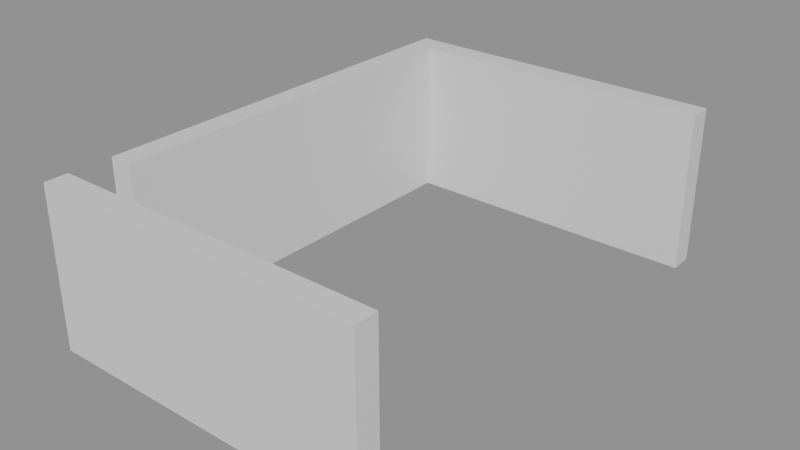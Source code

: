 # Source: building_lego.blend  (saved by Blender 5.0.119; exported with 4.5.12 LTS)
import bpy
from mathutils import Matrix  # noqa: F401  (used for matrix-valued properties, if any)

bpy.ops.wm.read_factory_settings(use_empty=True)
scene = bpy.context.scene
scene.name = 'Scene'

# ---- collections
col_01_paredes_externas = bpy.data.collections.new('01_Paredes_Externas'); scene.collection.children.link(col_01_paredes_externas)

# ---- materials (node trees are filled in below, after node groups)
mat_mat_parede_externa = bpy.data.materials.new('Mat_Parede_Externa')

# ---- material node trees
mat_mat_parede_externa.use_nodes = True; mat_mat_parede_externa.node_tree.nodes.clear()
_N = mat_mat_parede_externa.node_tree.nodes; _L = mat_mat_parede_externa.node_tree.links
n0 = _N.new('ShaderNodeBsdfPrincipled'); n0.name = 'BSDF - Pré-fundamentado'; n0.location = (-200, 100)
n1 = _N.new('ShaderNodeOutputMaterial'); n1.name = 'Saída de material'; n1.location = (200, 100)
_L.new(n0.outputs[0], n1.inputs[0])
n1.is_active_output = True

# ---- meshes
me_bloco_stone_wall_5131_1751_z0 = bpy.data.meshes.new('Bloco_stone_wall_5131_1751_z0')
me_bloco_stone_wall_5131_1751_z0.from_pydata([(-0.5, -0.175, -1.2), (0.5, -0.175, -1.2), (0.5, 0.175, -1.2), (-0.5, 0.175, -1.2), (-0.5, -0.175, 1.2), (0.5, -0.175, 1.2), (0.5, 0.175, 1.2), (-0.5, 0.175, 1.2)], [], [(0, 1, 2, 3), (4, 7, 6, 5), (0, 4, 5, 1), (2, 6, 7, 3), (0, 3, 7, 4), (1, 5, 6, 2)])
me_bloco_stone_wall_5131_1751_z0.materials.append(mat_mat_parede_externa)
me_bloco_stone_wall_5131_1751_z0.update()
me_bloco_stone_wall_5132_1751_z0 = bpy.data.meshes.new('Bloco_stone_wall_5132_1751_z0')
me_bloco_stone_wall_5132_1751_z0.from_pydata([(-0.5, -0.175, -1.2), (0.5, -0.175, -1.2), (0.5, 0.175, -1.2), (-0.5, 0.175, -1.2), (-0.5, -0.175, 1.2), (0.5, -0.175, 1.2), (0.5, 0.175, 1.2), (-0.5, 0.175, 1.2)], [], [(0, 1, 2, 3), (4, 7, 6, 5), (0, 4, 5, 1), (2, 6, 7, 3), (0, 3, 7, 4), (1, 5, 6, 2)])
me_bloco_stone_wall_5132_1751_z0.materials.append(mat_mat_parede_externa)
me_bloco_stone_wall_5132_1751_z0.update()
me_bloco_stone_wall_5133_1751_z0 = bpy.data.meshes.new('Bloco_stone_wall_5133_1751_z0')
me_bloco_stone_wall_5133_1751_z0.from_pydata([(-0.5, -0.175, -1.2), (0.5, -0.175, -1.2), (0.5, 0.175, -1.2), (-0.5, 0.175, -1.2), (-0.5, -0.175, 1.2), (0.5, -0.175, 1.2), (0.5, 0.175, 1.2), (-0.5, 0.175, 1.2)], [], [(0, 1, 2, 3), (4, 7, 6, 5), (0, 4, 5, 1), (2, 6, 7, 3), (0, 3, 7, 4), (1, 5, 6, 2)])
me_bloco_stone_wall_5133_1751_z0.materials.append(mat_mat_parede_externa)
me_bloco_stone_wall_5133_1751_z0.update()
me_bloco_stone_wall_5134_1751_z0 = bpy.data.meshes.new('Bloco_stone_wall_5134_1751_z0')
me_bloco_stone_wall_5134_1751_z0.from_pydata([(-0.5, -0.175, -1.2), (0.5, -0.175, -1.2), (0.5, 0.175, -1.2), (-0.5, 0.175, -1.2), (-0.5, -0.175, 1.2), (0.5, -0.175, 1.2), (0.5, 0.175, 1.2), (-0.5, 0.175, 1.2)], [], [(0, 1, 2, 3), (4, 7, 6, 5), (0, 4, 5, 1), (2, 6, 7, 3), (0, 3, 7, 4), (1, 5, 6, 2)])
me_bloco_stone_wall_5134_1751_z0.materials.append(mat_mat_parede_externa)
me_bloco_stone_wall_5134_1751_z0.update()
me_bloco_stone_wall_5135_1751_z0 = bpy.data.meshes.new('Bloco_stone_wall_5135_1751_z0')
me_bloco_stone_wall_5135_1751_z0.from_pydata([(-0.5, -0.175, -1.2), (0.5, -0.175, -1.2), (0.5, 0.175, -1.2), (-0.5, 0.175, -1.2), (-0.5, -0.175, 1.2), (0.5, -0.175, 1.2), (0.5, 0.175, 1.2), (-0.5, 0.175, 1.2)], [], [(0, 1, 2, 3), (4, 7, 6, 5), (0, 4, 5, 1), (2, 6, 7, 3), (0, 3, 7, 4), (1, 5, 6, 2)])
me_bloco_stone_wall_5135_1751_z0.materials.append(mat_mat_parede_externa)
me_bloco_stone_wall_5135_1751_z0.update()
me_bloco_stone_wall_5131_1758_z0 = bpy.data.meshes.new('Bloco_stone_wall_5131_1758_z0')
me_bloco_stone_wall_5131_1758_z0.from_pydata([(-0.5, -0.175, -1.2), (0.5, -0.175, -1.2), (0.5, 0.175, -1.2), (-0.5, 0.175, -1.2), (-0.5, -0.175, 1.2), (0.5, -0.175, 1.2), (0.5, 0.175, 1.2), (-0.5, 0.175, 1.2)], [], [(0, 1, 2, 3), (4, 7, 6, 5), (0, 4, 5, 1), (2, 6, 7, 3), (0, 3, 7, 4), (1, 5, 6, 2)])
me_bloco_stone_wall_5131_1758_z0.materials.append(mat_mat_parede_externa)
me_bloco_stone_wall_5131_1758_z0.update()
me_bloco_stone_wall_5132_1758_z0 = bpy.data.meshes.new('Bloco_stone_wall_5132_1758_z0')
me_bloco_stone_wall_5132_1758_z0.from_pydata([(-0.5, -0.175, -1.2), (0.5, -0.175, -1.2), (0.5, 0.175, -1.2), (-0.5, 0.175, -1.2), (-0.5, -0.175, 1.2), (0.5, -0.175, 1.2), (0.5, 0.175, 1.2), (-0.5, 0.175, 1.2)], [], [(0, 1, 2, 3), (4, 7, 6, 5), (0, 4, 5, 1), (2, 6, 7, 3), (0, 3, 7, 4), (1, 5, 6, 2)])
me_bloco_stone_wall_5132_1758_z0.materials.append(mat_mat_parede_externa)
me_bloco_stone_wall_5132_1758_z0.update()
me_bloco_stone_wall_5133_1758_z0 = bpy.data.meshes.new('Bloco_stone_wall_5133_1758_z0')
me_bloco_stone_wall_5133_1758_z0.from_pydata([(-0.5, -0.175, -1.2), (0.5, -0.175, -1.2), (0.5, 0.175, -1.2), (-0.5, 0.175, -1.2), (-0.5, -0.175, 1.2), (0.5, -0.175, 1.2), (0.5, 0.175, 1.2), (-0.5, 0.175, 1.2)], [], [(0, 1, 2, 3), (4, 7, 6, 5), (0, 4, 5, 1), (2, 6, 7, 3), (0, 3, 7, 4), (1, 5, 6, 2)])
me_bloco_stone_wall_5133_1758_z0.materials.append(mat_mat_parede_externa)
me_bloco_stone_wall_5133_1758_z0.update()
me_bloco_stone_wall_5134_1758_z0 = bpy.data.meshes.new('Bloco_stone_wall_5134_1758_z0')
me_bloco_stone_wall_5134_1758_z0.from_pydata([(-0.5, -0.175, -1.2), (0.5, -0.175, -1.2), (0.5, 0.175, -1.2), (-0.5, 0.175, -1.2), (-0.5, -0.175, 1.2), (0.5, -0.175, 1.2), (0.5, 0.175, 1.2), (-0.5, 0.175, 1.2)], [], [(0, 1, 2, 3), (4, 7, 6, 5), (0, 4, 5, 1), (2, 6, 7, 3), (0, 3, 7, 4), (1, 5, 6, 2)])
me_bloco_stone_wall_5134_1758_z0.materials.append(mat_mat_parede_externa)
me_bloco_stone_wall_5134_1758_z0.update()
me_bloco_stone_wall_5135_1758_z0 = bpy.data.meshes.new('Bloco_stone_wall_5135_1758_z0')
me_bloco_stone_wall_5135_1758_z0.from_pydata([(-0.5, -0.175, -1.2), (0.5, -0.175, -1.2), (0.5, 0.175, -1.2), (-0.5, 0.175, -1.2), (-0.5, -0.175, 1.2), (0.5, -0.175, 1.2), (0.5, 0.175, 1.2), (-0.5, 0.175, 1.2)], [], [(0, 1, 2, 3), (4, 7, 6, 5), (0, 4, 5, 1), (2, 6, 7, 3), (0, 3, 7, 4), (1, 5, 6, 2)])
me_bloco_stone_wall_5135_1758_z0.materials.append(mat_mat_parede_externa)
me_bloco_stone_wall_5135_1758_z0.update()
me_bloco_stone_wall_5131_1752_z0 = bpy.data.meshes.new('Bloco_stone_wall_5131_1752_z0')
me_bloco_stone_wall_5131_1752_z0.from_pydata([(-0.175, -0.5, -1.2), (0.175, -0.5, -1.2), (0.175, 0.5, -1.2), (-0.175, 0.5, -1.2), (-0.175, -0.5, 1.2), (0.175, -0.5, 1.2), (0.175, 0.5, 1.2), (-0.175, 0.5, 1.2)], [], [(0, 1, 2, 3), (4, 7, 6, 5), (0, 4, 5, 1), (2, 6, 7, 3), (0, 3, 7, 4), (1, 5, 6, 2)])
me_bloco_stone_wall_5131_1752_z0.materials.append(mat_mat_parede_externa)
me_bloco_stone_wall_5131_1752_z0.update()
me_bloco_stone_wall_5131_1753_z0 = bpy.data.meshes.new('Bloco_stone_wall_5131_1753_z0')
me_bloco_stone_wall_5131_1753_z0.from_pydata([(-0.175, -0.5, -1.2), (0.175, -0.5, -1.2), (0.175, 0.5, -1.2), (-0.175, 0.5, -1.2), (-0.175, -0.5, 1.2), (0.175, -0.5, 1.2), (0.175, 0.5, 1.2), (-0.175, 0.5, 1.2)], [], [(0, 1, 2, 3), (4, 7, 6, 5), (0, 4, 5, 1), (2, 6, 7, 3), (0, 3, 7, 4), (1, 5, 6, 2)])
me_bloco_stone_wall_5131_1753_z0.materials.append(mat_mat_parede_externa)
me_bloco_stone_wall_5131_1753_z0.update()
me_bloco_stone_wall_5131_1754_z0 = bpy.data.meshes.new('Bloco_stone_wall_5131_1754_z0')
me_bloco_stone_wall_5131_1754_z0.from_pydata([(-0.175, -0.5, -1.2), (0.175, -0.5, -1.2), (0.175, 0.5, -1.2), (-0.175, 0.5, -1.2), (-0.175, -0.5, 1.2), (0.175, -0.5, 1.2), (0.175, 0.5, 1.2), (-0.175, 0.5, 1.2)], [], [(0, 1, 2, 3), (4, 7, 6, 5), (0, 4, 5, 1), (2, 6, 7, 3), (0, 3, 7, 4), (1, 5, 6, 2)])
me_bloco_stone_wall_5131_1754_z0.materials.append(mat_mat_parede_externa)
me_bloco_stone_wall_5131_1754_z0.update()
me_bloco_stone_wall_5131_1755_z0 = bpy.data.meshes.new('Bloco_stone_wall_5131_1755_z0')
me_bloco_stone_wall_5131_1755_z0.from_pydata([(-0.175, -0.5, -1.2), (0.175, -0.5, -1.2), (0.175, 0.5, -1.2), (-0.175, 0.5, -1.2), (-0.175, -0.5, 1.2), (0.175, -0.5, 1.2), (0.175, 0.5, 1.2), (-0.175, 0.5, 1.2)], [], [(0, 1, 2, 3), (4, 7, 6, 5), (0, 4, 5, 1), (2, 6, 7, 3), (0, 3, 7, 4), (1, 5, 6, 2)])
me_bloco_stone_wall_5131_1755_z0.materials.append(mat_mat_parede_externa)
me_bloco_stone_wall_5131_1755_z0.update()
me_bloco_stone_wall_5131_1756_z0 = bpy.data.meshes.new('Bloco_stone_wall_5131_1756_z0')
me_bloco_stone_wall_5131_1756_z0.from_pydata([(-0.175, -0.5, -1.2), (0.175, -0.5, -1.2), (0.175, 0.5, -1.2), (-0.175, 0.5, -1.2), (-0.175, -0.5, 1.2), (0.175, -0.5, 1.2), (0.175, 0.5, 1.2), (-0.175, 0.5, 1.2)], [], [(0, 1, 2, 3), (4, 7, 6, 5), (0, 4, 5, 1), (2, 6, 7, 3), (0, 3, 7, 4), (1, 5, 6, 2)])
me_bloco_stone_wall_5131_1756_z0.materials.append(mat_mat_parede_externa)
me_bloco_stone_wall_5131_1756_z0.update()
me_bloco_stone_wall_5131_1757_z0 = bpy.data.meshes.new('Bloco_stone_wall_5131_1757_z0')
me_bloco_stone_wall_5131_1757_z0.from_pydata([(-0.175, -0.5, -1.2), (0.175, -0.5, -1.2), (0.175, 0.5, -1.2), (-0.175, 0.5, -1.2), (-0.175, -0.5, 1.2), (0.175, -0.5, 1.2), (0.175, 0.5, 1.2), (-0.175, 0.5, 1.2)], [], [(0, 1, 2, 3), (4, 7, 6, 5), (0, 4, 5, 1), (2, 6, 7, 3), (0, 3, 7, 4), (1, 5, 6, 2)])
me_bloco_stone_wall_5131_1757_z0.materials.append(mat_mat_parede_externa)
me_bloco_stone_wall_5131_1757_z0.update()

# ---- objects
ob_parede_externa_norte_y1751_x5131_5135 = bpy.data.objects.new('Parede_Externa_Norte_Y1751_X5131_5135', None)
ob_bloco_stone_wall_5131_1751_z0 = bpy.data.objects.new('Bloco_stone_wall_5131_1751_z0', me_bloco_stone_wall_5131_1751_z0)
ob_bloco_stone_wall_5132_1751_z0 = bpy.data.objects.new('Bloco_stone_wall_5132_1751_z0', me_bloco_stone_wall_5132_1751_z0)
ob_bloco_stone_wall_5133_1751_z0 = bpy.data.objects.new('Bloco_stone_wall_5133_1751_z0', me_bloco_stone_wall_5133_1751_z0)
ob_bloco_stone_wall_5134_1751_z0 = bpy.data.objects.new('Bloco_stone_wall_5134_1751_z0', me_bloco_stone_wall_5134_1751_z0)
ob_bloco_stone_wall_5135_1751_z0 = bpy.data.objects.new('Bloco_stone_wall_5135_1751_z0', me_bloco_stone_wall_5135_1751_z0)
ob_parede_externa_sul_y1758_x5131_5135 = bpy.data.objects.new('Parede_Externa_Sul_Y1758_X5131_5135', None)
ob_bloco_stone_wall_5131_1758_z0 = bpy.data.objects.new('Bloco_stone_wall_5131_1758_z0', me_bloco_stone_wall_5131_1758_z0)
ob_bloco_stone_wall_5132_1758_z0 = bpy.data.objects.new('Bloco_stone_wall_5132_1758_z0', me_bloco_stone_wall_5132_1758_z0)
ob_bloco_stone_wall_5133_1758_z0 = bpy.data.objects.new('Bloco_stone_wall_5133_1758_z0', me_bloco_stone_wall_5133_1758_z0)
ob_bloco_stone_wall_5134_1758_z0 = bpy.data.objects.new('Bloco_stone_wall_5134_1758_z0', me_bloco_stone_wall_5134_1758_z0)
ob_bloco_stone_wall_5135_1758_z0 = bpy.data.objects.new('Bloco_stone_wall_5135_1758_z0', me_bloco_stone_wall_5135_1758_z0)
ob_parede_externa_oeste_x5131_y1752_1757 = bpy.data.objects.new('Parede_Externa_Oeste_X5131_Y1752_1757', None)
ob_bloco_stone_wall_5131_1752_z0 = bpy.data.objects.new('Bloco_stone_wall_5131_1752_z0', me_bloco_stone_wall_5131_1752_z0)
ob_bloco_stone_wall_5131_1753_z0 = bpy.data.objects.new('Bloco_stone_wall_5131_1753_z0', me_bloco_stone_wall_5131_1753_z0)
ob_bloco_stone_wall_5131_1754_z0 = bpy.data.objects.new('Bloco_stone_wall_5131_1754_z0', me_bloco_stone_wall_5131_1754_z0)
ob_bloco_stone_wall_5131_1755_z0 = bpy.data.objects.new('Bloco_stone_wall_5131_1755_z0', me_bloco_stone_wall_5131_1755_z0)
ob_bloco_stone_wall_5131_1756_z0 = bpy.data.objects.new('Bloco_stone_wall_5131_1756_z0', me_bloco_stone_wall_5131_1756_z0)
ob_bloco_stone_wall_5131_1757_z0 = bpy.data.objects.new('Bloco_stone_wall_5131_1757_z0', me_bloco_stone_wall_5131_1757_z0)

# ---- transforms, parenting, visibility, modifiers, constraints
ob_parede_externa_norte_y1751_x5131_5135.location = (0.0, -3.5, 0.0)
ob_parede_externa_norte_y1751_x5131_5135.empty_display_type = 'CUBE'
ob_bloco_stone_wall_5131_1751_z0.parent = ob_parede_externa_norte_y1751_x5131_5135
ob_bloco_stone_wall_5131_1751_z0.matrix_parent_inverse = Matrix(((1.0, -0.0, 0.0, -0.0), (-0.0, 1.0, -0.0, 3.5), (0.0, -0.0, 1.0, -0.0), (-0.0, 0.0, -0.0, 1.0)))
ob_bloco_stone_wall_5131_1751_z0.location = (-2.0, -3.825, 1.2)
ob_bloco_stone_wall_5132_1751_z0.parent = ob_parede_externa_norte_y1751_x5131_5135
ob_bloco_stone_wall_5132_1751_z0.matrix_parent_inverse = Matrix(((1.0, -0.0, 0.0, -0.0), (-0.0, 1.0, -0.0, 3.5), (0.0, -0.0, 1.0, -0.0), (-0.0, 0.0, -0.0, 1.0)))
ob_bloco_stone_wall_5132_1751_z0.location = (-1.0, -3.825, 1.2)
ob_bloco_stone_wall_5133_1751_z0.parent = ob_parede_externa_norte_y1751_x5131_5135
ob_bloco_stone_wall_5133_1751_z0.matrix_parent_inverse = Matrix(((1.0, -0.0, 0.0, -0.0), (-0.0, 1.0, -0.0, 3.5), (0.0, -0.0, 1.0, -0.0), (-0.0, 0.0, -0.0, 1.0)))
ob_bloco_stone_wall_5133_1751_z0.location = (0.0, -3.825, 1.2)
ob_bloco_stone_wall_5134_1751_z0.parent = ob_parede_externa_norte_y1751_x5131_5135
ob_bloco_stone_wall_5134_1751_z0.matrix_parent_inverse = Matrix(((1.0, -0.0, 0.0, -0.0), (-0.0, 1.0, -0.0, 3.5), (0.0, -0.0, 1.0, -0.0), (-0.0, 0.0, -0.0, 1.0)))
ob_bloco_stone_wall_5134_1751_z0.location = (1.0, -3.825, 1.2)
ob_bloco_stone_wall_5135_1751_z0.parent = ob_parede_externa_norte_y1751_x5131_5135
ob_bloco_stone_wall_5135_1751_z0.matrix_parent_inverse = Matrix(((1.0, -0.0, 0.0, -0.0), (-0.0, 1.0, -0.0, 3.5), (0.0, -0.0, 1.0, -0.0), (-0.0, 0.0, -0.0, 1.0)))
ob_bloco_stone_wall_5135_1751_z0.location = (2.0, -3.825, 1.2)
ob_parede_externa_sul_y1758_x5131_5135.location = (0.0, 3.5, 0.0)
ob_parede_externa_sul_y1758_x5131_5135.empty_display_type = 'CUBE'
ob_bloco_stone_wall_5131_1758_z0.parent = ob_parede_externa_sul_y1758_x5131_5135
ob_bloco_stone_wall_5131_1758_z0.matrix_parent_inverse = Matrix(((1.0, -0.0, 0.0, -0.0), (-0.0, 1.0, -0.0, -3.5), (0.0, -0.0, 1.0, -0.0), (-0.0, 0.0, -0.0, 1.0)))
ob_bloco_stone_wall_5131_1758_z0.location = (-2.0, 3.175, 1.2)
ob_bloco_stone_wall_5132_1758_z0.parent = ob_parede_externa_sul_y1758_x5131_5135
ob_bloco_stone_wall_5132_1758_z0.matrix_parent_inverse = Matrix(((1.0, -0.0, 0.0, -0.0), (-0.0, 1.0, -0.0, -3.5), (0.0, -0.0, 1.0, -0.0), (-0.0, 0.0, -0.0, 1.0)))
ob_bloco_stone_wall_5132_1758_z0.location = (-1.0, 3.175, 1.2)
ob_bloco_stone_wall_5133_1758_z0.parent = ob_parede_externa_sul_y1758_x5131_5135
ob_bloco_stone_wall_5133_1758_z0.matrix_parent_inverse = Matrix(((1.0, -0.0, 0.0, -0.0), (-0.0, 1.0, -0.0, -3.5), (0.0, -0.0, 1.0, -0.0), (-0.0, 0.0, -0.0, 1.0)))
ob_bloco_stone_wall_5133_1758_z0.location = (0.0, 3.175, 1.2)
ob_bloco_stone_wall_5134_1758_z0.parent = ob_parede_externa_sul_y1758_x5131_5135
ob_bloco_stone_wall_5134_1758_z0.matrix_parent_inverse = Matrix(((1.0, -0.0, 0.0, -0.0), (-0.0, 1.0, -0.0, -3.5), (0.0, -0.0, 1.0, -0.0), (-0.0, 0.0, -0.0, 1.0)))
ob_bloco_stone_wall_5134_1758_z0.location = (1.0, 3.175, 1.2)
ob_bloco_stone_wall_5135_1758_z0.parent = ob_parede_externa_sul_y1758_x5131_5135
ob_bloco_stone_wall_5135_1758_z0.matrix_parent_inverse = Matrix(((1.0, -0.0, 0.0, -0.0), (-0.0, 1.0, -0.0, -3.5), (0.0, -0.0, 1.0, -0.0), (-0.0, 0.0, -0.0, 1.0)))
ob_bloco_stone_wall_5135_1758_z0.location = (2.0, 3.175, 1.2)
ob_parede_externa_oeste_x5131_y1752_1757.location = (-2.0, 0.0, 0.0)
ob_parede_externa_oeste_x5131_y1752_1757.empty_display_type = 'CUBE'
ob_bloco_stone_wall_5131_1752_z0.parent = ob_parede_externa_oeste_x5131_y1752_1757
ob_bloco_stone_wall_5131_1752_z0.matrix_parent_inverse = Matrix(((1.0, -0.0, 0.0, 2.0), (-0.0, 1.0, -0.0, 0.0), (0.0, -0.0, 1.0, -0.0), (-0.0, 0.0, -0.0, 1.0)))
ob_bloco_stone_wall_5131_1752_z0.location = (-2.325, -2.5, 1.2)
ob_bloco_stone_wall_5131_1753_z0.parent = ob_parede_externa_oeste_x5131_y1752_1757
ob_bloco_stone_wall_5131_1753_z0.matrix_parent_inverse = Matrix(((1.0, -0.0, 0.0, 2.0), (-0.0, 1.0, -0.0, 0.0), (0.0, -0.0, 1.0, -0.0), (-0.0, 0.0, -0.0, 1.0)))
ob_bloco_stone_wall_5131_1753_z0.location = (-2.325, -1.5, 1.2)
ob_bloco_stone_wall_5131_1754_z0.parent = ob_parede_externa_oeste_x5131_y1752_1757
ob_bloco_stone_wall_5131_1754_z0.matrix_parent_inverse = Matrix(((1.0, -0.0, 0.0, 2.0), (-0.0, 1.0, -0.0, 0.0), (0.0, -0.0, 1.0, -0.0), (-0.0, 0.0, -0.0, 1.0)))
ob_bloco_stone_wall_5131_1754_z0.location = (-2.325, -0.5, 1.2)
ob_bloco_stone_wall_5131_1755_z0.parent = ob_parede_externa_oeste_x5131_y1752_1757
ob_bloco_stone_wall_5131_1755_z0.matrix_parent_inverse = Matrix(((1.0, -0.0, 0.0, 2.0), (-0.0, 1.0, -0.0, 0.0), (0.0, -0.0, 1.0, -0.0), (-0.0, 0.0, -0.0, 1.0)))
ob_bloco_stone_wall_5131_1755_z0.location = (-2.325, 0.5, 1.2)
ob_bloco_stone_wall_5131_1756_z0.parent = ob_parede_externa_oeste_x5131_y1752_1757
ob_bloco_stone_wall_5131_1756_z0.matrix_parent_inverse = Matrix(((1.0, -0.0, 0.0, 2.0), (-0.0, 1.0, -0.0, 0.0), (0.0, -0.0, 1.0, -0.0), (-0.0, 0.0, -0.0, 1.0)))
ob_bloco_stone_wall_5131_1756_z0.location = (-2.325, 1.5, 1.2)
ob_bloco_stone_wall_5131_1757_z0.parent = ob_parede_externa_oeste_x5131_y1752_1757
ob_bloco_stone_wall_5131_1757_z0.matrix_parent_inverse = Matrix(((1.0, -0.0, 0.0, 2.0), (-0.0, 1.0, -0.0, 0.0), (0.0, -0.0, 1.0, -0.0), (-0.0, 0.0, -0.0, 1.0)))
ob_bloco_stone_wall_5131_1757_z0.location = (-2.325, 2.5, 1.2)

# ---- collection membership
col_01_paredes_externas.objects.link(ob_parede_externa_norte_y1751_x5131_5135)
col_01_paredes_externas.objects.link(ob_bloco_stone_wall_5131_1751_z0)
col_01_paredes_externas.objects.link(ob_bloco_stone_wall_5132_1751_z0)
col_01_paredes_externas.objects.link(ob_bloco_stone_wall_5133_1751_z0)
col_01_paredes_externas.objects.link(ob_bloco_stone_wall_5134_1751_z0)
col_01_paredes_externas.objects.link(ob_bloco_stone_wall_5135_1751_z0)
col_01_paredes_externas.objects.link(ob_parede_externa_sul_y1758_x5131_5135)
col_01_paredes_externas.objects.link(ob_bloco_stone_wall_5131_1758_z0)
col_01_paredes_externas.objects.link(ob_bloco_stone_wall_5132_1758_z0)
col_01_paredes_externas.objects.link(ob_bloco_stone_wall_5133_1758_z0)
col_01_paredes_externas.objects.link(ob_bloco_stone_wall_5134_1758_z0)
col_01_paredes_externas.objects.link(ob_bloco_stone_wall_5135_1758_z0)
col_01_paredes_externas.objects.link(ob_parede_externa_oeste_x5131_y1752_1757)
col_01_paredes_externas.objects.link(ob_bloco_stone_wall_5131_1752_z0)
col_01_paredes_externas.objects.link(ob_bloco_stone_wall_5131_1753_z0)
col_01_paredes_externas.objects.link(ob_bloco_stone_wall_5131_1754_z0)
col_01_paredes_externas.objects.link(ob_bloco_stone_wall_5131_1755_z0)
col_01_paredes_externas.objects.link(ob_bloco_stone_wall_5131_1756_z0)
col_01_paredes_externas.objects.link(ob_bloco_stone_wall_5131_1757_z0)

# ---- scene / render settings (as saved in the file)
scene.frame_start = 1; scene.frame_end = 250; scene.frame_set(1)
scene.render.engine = 'BLENDER_EEVEE_NEXT'
scene.render.bake_bias = 0.0
scene.render.bake_samples = 0
scene.cycles.sampling_pattern = 'TABULATED_SOBOL'
scene.eevee.use_volume_custom_range = False
bpy.context.view_layer.update()

# ---- added for rendering (the .blend has no active camera and no usable light): camera, sun + grey world if the file has none
cam_auto = bpy.data.cameras.new('AutoCamera')
cam_auto.lens = 50.0
cam_auto.sensor_width = 36.0
cam_auto.clip_end = 1000.0
ob_auto_camera = bpy.data.objects.new('AutoCamera', cam_auto)
scene.collection.objects.link(ob_auto_camera)
ob_auto_camera.location = (8.51923, -10.5481, 8.01538)
ob_auto_camera.rotation_euler = (1.09748, -7.21219e-08, 0.694738)
scene.camera = ob_auto_camera
light_auto_sun = bpy.data.lights.new('AutoSun', 'SUN')
light_auto_sun.energy = 3.0
light_auto_sun.angle = 0.0523599
ob_auto_sun = bpy.data.objects.new('AutoSun', light_auto_sun)
scene.collection.objects.link(ob_auto_sun)
ob_auto_sun.rotation_euler = (0.872665, 0.174533, 0.523599)
if scene.world is None:
    world_auto = bpy.data.worlds.new('AutoWorld')
    world_auto.color = (0.3, 0.3, 0.3)
    scene.world = world_auto
bpy.context.view_layer.update()
